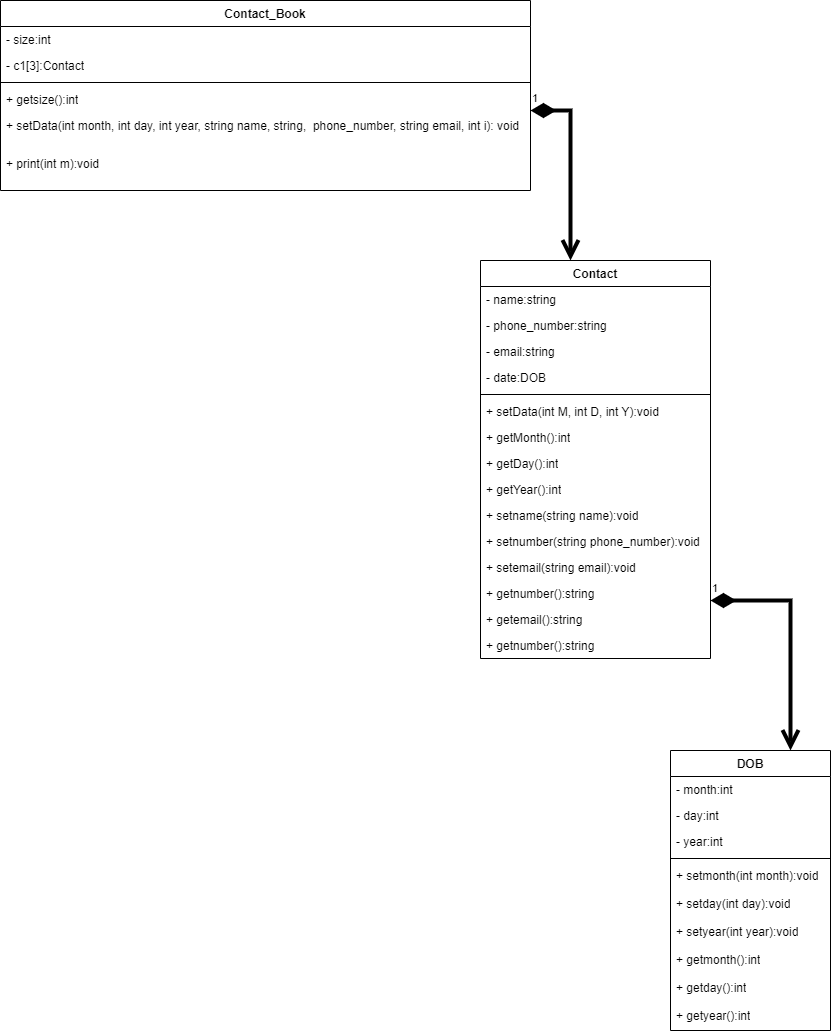

The diagram above was exported from draw.io. Its source (the exported page's mxGraphModel, read from the mxfile embedded in the PNG):
<mxGraphModel dx="1764" dy="1027" grid="1" gridSize="10" guides="1" tooltips="1" connect="1" arrows="1" fold="1" page="1" pageScale="1" pageWidth="850" pageHeight="1100" math="0" shadow="0">
  <root>
    <mxCell id="0" />
    <mxCell id="1" parent="0" />
    <mxCell id="YyHb3Uz4LtotDI_0LcMm-1" value="Contact_Book" style="swimlane;fontStyle=1;align=center;verticalAlign=top;childLayout=stackLayout;horizontal=1;startSize=26;horizontalStack=0;resizeParent=1;resizeParentMax=0;resizeLast=0;collapsible=1;marginBottom=0;whiteSpace=wrap;html=1;" parent="1" vertex="1">
      <mxGeometry x="10" y="80" width="530" height="190" as="geometry" />
    </mxCell>
    <mxCell id="YyHb3Uz4LtotDI_0LcMm-2" value="- size:int" style="text;strokeColor=none;fillColor=none;align=left;verticalAlign=top;spacingLeft=4;spacingRight=4;overflow=hidden;rotatable=0;points=[[0,0.5],[1,0.5]];portConstraint=eastwest;whiteSpace=wrap;html=1;" parent="YyHb3Uz4LtotDI_0LcMm-1" vertex="1">
      <mxGeometry y="26" width="530" height="26" as="geometry" />
    </mxCell>
    <mxCell id="zuAZzCPangeqb8B7IA0N-1" value="- c1[3]:Contact" style="text;strokeColor=none;fillColor=none;align=left;verticalAlign=top;spacingLeft=4;spacingRight=4;overflow=hidden;rotatable=0;points=[[0,0.5],[1,0.5]];portConstraint=eastwest;whiteSpace=wrap;html=1;" vertex="1" parent="YyHb3Uz4LtotDI_0LcMm-1">
      <mxGeometry y="52" width="530" height="26" as="geometry" />
    </mxCell>
    <mxCell id="YyHb3Uz4LtotDI_0LcMm-3" value="" style="line;strokeWidth=1;fillColor=none;align=left;verticalAlign=middle;spacingTop=-1;spacingLeft=3;spacingRight=3;rotatable=0;labelPosition=right;points=[];portConstraint=eastwest;strokeColor=inherit;" parent="YyHb3Uz4LtotDI_0LcMm-1" vertex="1">
      <mxGeometry y="78" width="530" height="8" as="geometry" />
    </mxCell>
    <mxCell id="YyHb3Uz4LtotDI_0LcMm-4" value="+ getsize():int" style="text;strokeColor=none;fillColor=none;align=left;verticalAlign=top;spacingLeft=4;spacingRight=4;overflow=hidden;rotatable=0;points=[[0,0.5],[1,0.5]];portConstraint=eastwest;whiteSpace=wrap;html=1;" parent="YyHb3Uz4LtotDI_0LcMm-1" vertex="1">
      <mxGeometry y="86" width="530" height="26" as="geometry" />
    </mxCell>
    <mxCell id="YyHb3Uz4LtotDI_0LcMm-5" value="+ setData(int month, int day, int year, string name, string,&amp;nbsp; phone_number, string email, int i): void" style="text;strokeColor=none;fillColor=none;align=left;verticalAlign=top;spacingLeft=4;spacingRight=4;overflow=hidden;rotatable=0;points=[[0,0.5],[1,0.5]];portConstraint=eastwest;whiteSpace=wrap;html=1;" parent="YyHb3Uz4LtotDI_0LcMm-1" vertex="1">
      <mxGeometry y="112" width="530" height="38" as="geometry" />
    </mxCell>
    <mxCell id="zuAZzCPangeqb8B7IA0N-3" value="+ print(int m):void" style="text;strokeColor=none;fillColor=none;align=left;verticalAlign=top;spacingLeft=4;spacingRight=4;overflow=hidden;rotatable=0;points=[[0,0.5],[1,0.5]];portConstraint=eastwest;whiteSpace=wrap;html=1;" vertex="1" parent="YyHb3Uz4LtotDI_0LcMm-1">
      <mxGeometry y="150" width="530" height="40" as="geometry" />
    </mxCell>
    <mxCell id="zuAZzCPangeqb8B7IA0N-7" value="1" style="endArrow=open;html=1;endSize=12;startArrow=diamondThin;startSize=14;startFill=1;edgeStyle=orthogonalEdgeStyle;align=left;verticalAlign=bottom;rounded=0;jumpSize=6;strokeWidth=4;" edge="1" parent="1">
      <mxGeometry x="-1" y="3" relative="1" as="geometry">
        <mxPoint x="540" y="190" as="sourcePoint" />
        <mxPoint x="580" y="340" as="targetPoint" />
      </mxGeometry>
    </mxCell>
    <mxCell id="zuAZzCPangeqb8B7IA0N-8" value="Contact" style="swimlane;fontStyle=1;align=center;verticalAlign=top;childLayout=stackLayout;horizontal=1;startSize=26;horizontalStack=0;resizeParent=1;resizeParentMax=0;resizeLast=0;collapsible=1;marginBottom=0;whiteSpace=wrap;html=1;" vertex="1" parent="1">
      <mxGeometry x="490" y="340" width="230" height="398" as="geometry">
        <mxRectangle x="490" y="340" width="90" height="30" as="alternateBounds" />
      </mxGeometry>
    </mxCell>
    <mxCell id="zuAZzCPangeqb8B7IA0N-9" value="- name:string" style="text;strokeColor=none;fillColor=none;align=left;verticalAlign=top;spacingLeft=4;spacingRight=4;overflow=hidden;rotatable=0;points=[[0,0.5],[1,0.5]];portConstraint=eastwest;whiteSpace=wrap;html=1;" vertex="1" parent="zuAZzCPangeqb8B7IA0N-8">
      <mxGeometry y="26" width="230" height="26" as="geometry" />
    </mxCell>
    <mxCell id="zuAZzCPangeqb8B7IA0N-12" value="- phone_number:string&lt;br&gt;" style="text;strokeColor=none;fillColor=none;align=left;verticalAlign=top;spacingLeft=4;spacingRight=4;overflow=hidden;rotatable=0;points=[[0,0.5],[1,0.5]];portConstraint=eastwest;whiteSpace=wrap;html=1;" vertex="1" parent="zuAZzCPangeqb8B7IA0N-8">
      <mxGeometry y="52" width="230" height="26" as="geometry" />
    </mxCell>
    <mxCell id="zuAZzCPangeqb8B7IA0N-13" value="- email:string" style="text;strokeColor=none;fillColor=none;align=left;verticalAlign=top;spacingLeft=4;spacingRight=4;overflow=hidden;rotatable=0;points=[[0,0.5],[1,0.5]];portConstraint=eastwest;whiteSpace=wrap;html=1;" vertex="1" parent="zuAZzCPangeqb8B7IA0N-8">
      <mxGeometry y="78" width="230" height="26" as="geometry" />
    </mxCell>
    <mxCell id="zuAZzCPangeqb8B7IA0N-20" value="- date:DOB" style="text;strokeColor=none;fillColor=none;align=left;verticalAlign=top;spacingLeft=4;spacingRight=4;overflow=hidden;rotatable=0;points=[[0,0.5],[1,0.5]];portConstraint=eastwest;whiteSpace=wrap;html=1;" vertex="1" parent="zuAZzCPangeqb8B7IA0N-8">
      <mxGeometry y="104" width="230" height="26" as="geometry" />
    </mxCell>
    <mxCell id="zuAZzCPangeqb8B7IA0N-10" value="" style="line;strokeWidth=1;fillColor=none;align=left;verticalAlign=middle;spacingTop=-1;spacingLeft=3;spacingRight=3;rotatable=0;labelPosition=right;points=[];portConstraint=eastwest;strokeColor=inherit;" vertex="1" parent="zuAZzCPangeqb8B7IA0N-8">
      <mxGeometry y="130" width="230" height="8" as="geometry" />
    </mxCell>
    <mxCell id="zuAZzCPangeqb8B7IA0N-11" value="+ setData(int M, int D, int Y):void" style="text;strokeColor=none;fillColor=none;align=left;verticalAlign=top;spacingLeft=4;spacingRight=4;overflow=hidden;rotatable=0;points=[[0,0.5],[1,0.5]];portConstraint=eastwest;whiteSpace=wrap;html=1;" vertex="1" parent="zuAZzCPangeqb8B7IA0N-8">
      <mxGeometry y="138" width="230" height="26" as="geometry" />
    </mxCell>
    <mxCell id="zuAZzCPangeqb8B7IA0N-21" value="+ getMonth():int" style="text;strokeColor=none;fillColor=none;align=left;verticalAlign=top;spacingLeft=4;spacingRight=4;overflow=hidden;rotatable=0;points=[[0,0.5],[1,0.5]];portConstraint=eastwest;whiteSpace=wrap;html=1;" vertex="1" parent="zuAZzCPangeqb8B7IA0N-8">
      <mxGeometry y="164" width="230" height="26" as="geometry" />
    </mxCell>
    <mxCell id="zuAZzCPangeqb8B7IA0N-22" value="+ getDay():int" style="text;strokeColor=none;fillColor=none;align=left;verticalAlign=top;spacingLeft=4;spacingRight=4;overflow=hidden;rotatable=0;points=[[0,0.5],[1,0.5]];portConstraint=eastwest;whiteSpace=wrap;html=1;" vertex="1" parent="zuAZzCPangeqb8B7IA0N-8">
      <mxGeometry y="190" width="230" height="26" as="geometry" />
    </mxCell>
    <mxCell id="zuAZzCPangeqb8B7IA0N-23" value="+ getYear():int" style="text;strokeColor=none;fillColor=none;align=left;verticalAlign=top;spacingLeft=4;spacingRight=4;overflow=hidden;rotatable=0;points=[[0,0.5],[1,0.5]];portConstraint=eastwest;whiteSpace=wrap;html=1;" vertex="1" parent="zuAZzCPangeqb8B7IA0N-8">
      <mxGeometry y="216" width="230" height="26" as="geometry" />
    </mxCell>
    <mxCell id="zuAZzCPangeqb8B7IA0N-24" value="+ setname(string name):void" style="text;strokeColor=none;fillColor=none;align=left;verticalAlign=top;spacingLeft=4;spacingRight=4;overflow=hidden;rotatable=0;points=[[0,0.5],[1,0.5]];portConstraint=eastwest;whiteSpace=wrap;html=1;" vertex="1" parent="zuAZzCPangeqb8B7IA0N-8">
      <mxGeometry y="242" width="230" height="26" as="geometry" />
    </mxCell>
    <mxCell id="zuAZzCPangeqb8B7IA0N-25" value="+ setnumber(string phone_number):void" style="text;strokeColor=none;fillColor=none;align=left;verticalAlign=top;spacingLeft=4;spacingRight=4;overflow=hidden;rotatable=0;points=[[0,0.5],[1,0.5]];portConstraint=eastwest;whiteSpace=wrap;html=1;" vertex="1" parent="zuAZzCPangeqb8B7IA0N-8">
      <mxGeometry y="268" width="230" height="26" as="geometry" />
    </mxCell>
    <mxCell id="zuAZzCPangeqb8B7IA0N-26" value="+ setemail(string email):void" style="text;strokeColor=none;fillColor=none;align=left;verticalAlign=top;spacingLeft=4;spacingRight=4;overflow=hidden;rotatable=0;points=[[0,0.5],[1,0.5]];portConstraint=eastwest;whiteSpace=wrap;html=1;" vertex="1" parent="zuAZzCPangeqb8B7IA0N-8">
      <mxGeometry y="294" width="230" height="26" as="geometry" />
    </mxCell>
    <mxCell id="zuAZzCPangeqb8B7IA0N-27" value="+ getnumber():string" style="text;strokeColor=none;fillColor=none;align=left;verticalAlign=top;spacingLeft=4;spacingRight=4;overflow=hidden;rotatable=0;points=[[0,0.5],[1,0.5]];portConstraint=eastwest;whiteSpace=wrap;html=1;" vertex="1" parent="zuAZzCPangeqb8B7IA0N-8">
      <mxGeometry y="320" width="230" height="26" as="geometry" />
    </mxCell>
    <mxCell id="zuAZzCPangeqb8B7IA0N-28" value="+ getemail():string" style="text;strokeColor=none;fillColor=none;align=left;verticalAlign=top;spacingLeft=4;spacingRight=4;overflow=hidden;rotatable=0;points=[[0,0.5],[1,0.5]];portConstraint=eastwest;whiteSpace=wrap;html=1;" vertex="1" parent="zuAZzCPangeqb8B7IA0N-8">
      <mxGeometry y="346" width="230" height="26" as="geometry" />
    </mxCell>
    <mxCell id="zuAZzCPangeqb8B7IA0N-29" value="+ getnumber():string" style="text;strokeColor=none;fillColor=none;align=left;verticalAlign=top;spacingLeft=4;spacingRight=4;overflow=hidden;rotatable=0;points=[[0,0.5],[1,0.5]];portConstraint=eastwest;whiteSpace=wrap;html=1;" vertex="1" parent="zuAZzCPangeqb8B7IA0N-8">
      <mxGeometry y="372" width="230" height="26" as="geometry" />
    </mxCell>
    <mxCell id="zuAZzCPangeqb8B7IA0N-31" value="1" style="endArrow=open;html=1;endSize=12;startArrow=diamondThin;startSize=14;startFill=1;edgeStyle=orthogonalEdgeStyle;align=left;verticalAlign=bottom;rounded=0;strokeWidth=4;" edge="1" parent="1">
      <mxGeometry x="-1" y="3" relative="1" as="geometry">
        <mxPoint x="720" y="680" as="sourcePoint" />
        <mxPoint x="800" y="830" as="targetPoint" />
      </mxGeometry>
    </mxCell>
    <mxCell id="zuAZzCPangeqb8B7IA0N-32" value="DOB" style="swimlane;fontStyle=1;align=center;verticalAlign=top;childLayout=stackLayout;horizontal=1;startSize=26;horizontalStack=0;resizeParent=1;resizeParentMax=0;resizeLast=0;collapsible=1;marginBottom=0;whiteSpace=wrap;html=1;" vertex="1" parent="1">
      <mxGeometry x="680" y="830" width="160" height="280" as="geometry" />
    </mxCell>
    <mxCell id="zuAZzCPangeqb8B7IA0N-33" value="- month:int&amp;nbsp;" style="text;strokeColor=none;fillColor=none;align=left;verticalAlign=top;spacingLeft=4;spacingRight=4;overflow=hidden;rotatable=0;points=[[0,0.5],[1,0.5]];portConstraint=eastwest;whiteSpace=wrap;html=1;" vertex="1" parent="zuAZzCPangeqb8B7IA0N-32">
      <mxGeometry y="26" width="160" height="26" as="geometry" />
    </mxCell>
    <mxCell id="zuAZzCPangeqb8B7IA0N-35" value="- day:int&amp;nbsp;" style="text;strokeColor=none;fillColor=none;align=left;verticalAlign=top;spacingLeft=4;spacingRight=4;overflow=hidden;rotatable=0;points=[[0,0.5],[1,0.5]];portConstraint=eastwest;whiteSpace=wrap;html=1;" vertex="1" parent="zuAZzCPangeqb8B7IA0N-32">
      <mxGeometry y="52" width="160" height="26" as="geometry" />
    </mxCell>
    <mxCell id="zuAZzCPangeqb8B7IA0N-36" value="- year:int" style="text;strokeColor=none;fillColor=none;align=left;verticalAlign=top;spacingLeft=4;spacingRight=4;overflow=hidden;rotatable=0;points=[[0,0.5],[1,0.5]];portConstraint=eastwest;whiteSpace=wrap;html=1;" vertex="1" parent="zuAZzCPangeqb8B7IA0N-32">
      <mxGeometry y="78" width="160" height="26" as="geometry" />
    </mxCell>
    <mxCell id="zuAZzCPangeqb8B7IA0N-34" value="" style="line;strokeWidth=1;fillColor=none;align=left;verticalAlign=middle;spacingTop=-1;spacingLeft=3;spacingRight=3;rotatable=0;labelPosition=right;points=[];portConstraint=eastwest;strokeColor=inherit;" vertex="1" parent="zuAZzCPangeqb8B7IA0N-32">
      <mxGeometry y="104" width="160" height="8" as="geometry" />
    </mxCell>
    <mxCell id="zuAZzCPangeqb8B7IA0N-37" value="+ setmonth(int month):void" style="text;strokeColor=none;fillColor=none;align=left;verticalAlign=top;spacingLeft=4;spacingRight=4;overflow=hidden;rotatable=0;points=[[0,0.5],[1,0.5]];portConstraint=eastwest;whiteSpace=wrap;html=1;" vertex="1" parent="zuAZzCPangeqb8B7IA0N-32">
      <mxGeometry y="112" width="160" height="28" as="geometry" />
    </mxCell>
    <mxCell id="zuAZzCPangeqb8B7IA0N-44" value="+ setday(int day):void" style="text;strokeColor=none;fillColor=none;align=left;verticalAlign=top;spacingLeft=4;spacingRight=4;overflow=hidden;rotatable=0;points=[[0,0.5],[1,0.5]];portConstraint=eastwest;whiteSpace=wrap;html=1;" vertex="1" parent="zuAZzCPangeqb8B7IA0N-32">
      <mxGeometry y="140" width="160" height="28" as="geometry" />
    </mxCell>
    <mxCell id="zuAZzCPangeqb8B7IA0N-45" value="+ setyear(int year):void" style="text;strokeColor=none;fillColor=none;align=left;verticalAlign=top;spacingLeft=4;spacingRight=4;overflow=hidden;rotatable=0;points=[[0,0.5],[1,0.5]];portConstraint=eastwest;whiteSpace=wrap;html=1;" vertex="1" parent="zuAZzCPangeqb8B7IA0N-32">
      <mxGeometry y="168" width="160" height="28" as="geometry" />
    </mxCell>
    <mxCell id="zuAZzCPangeqb8B7IA0N-46" value="+ getmonth():int" style="text;strokeColor=none;fillColor=none;align=left;verticalAlign=top;spacingLeft=4;spacingRight=4;overflow=hidden;rotatable=0;points=[[0,0.5],[1,0.5]];portConstraint=eastwest;whiteSpace=wrap;html=1;" vertex="1" parent="zuAZzCPangeqb8B7IA0N-32">
      <mxGeometry y="196" width="160" height="28" as="geometry" />
    </mxCell>
    <mxCell id="zuAZzCPangeqb8B7IA0N-47" value="+ getday():int" style="text;strokeColor=none;fillColor=none;align=left;verticalAlign=top;spacingLeft=4;spacingRight=4;overflow=hidden;rotatable=0;points=[[0,0.5],[1,0.5]];portConstraint=eastwest;whiteSpace=wrap;html=1;" vertex="1" parent="zuAZzCPangeqb8B7IA0N-32">
      <mxGeometry y="224" width="160" height="28" as="geometry" />
    </mxCell>
    <mxCell id="zuAZzCPangeqb8B7IA0N-48" value="+ getyear():int" style="text;strokeColor=none;fillColor=none;align=left;verticalAlign=top;spacingLeft=4;spacingRight=4;overflow=hidden;rotatable=0;points=[[0,0.5],[1,0.5]];portConstraint=eastwest;whiteSpace=wrap;html=1;" vertex="1" parent="zuAZzCPangeqb8B7IA0N-32">
      <mxGeometry y="252" width="160" height="28" as="geometry" />
    </mxCell>
  </root>
</mxGraphModel>